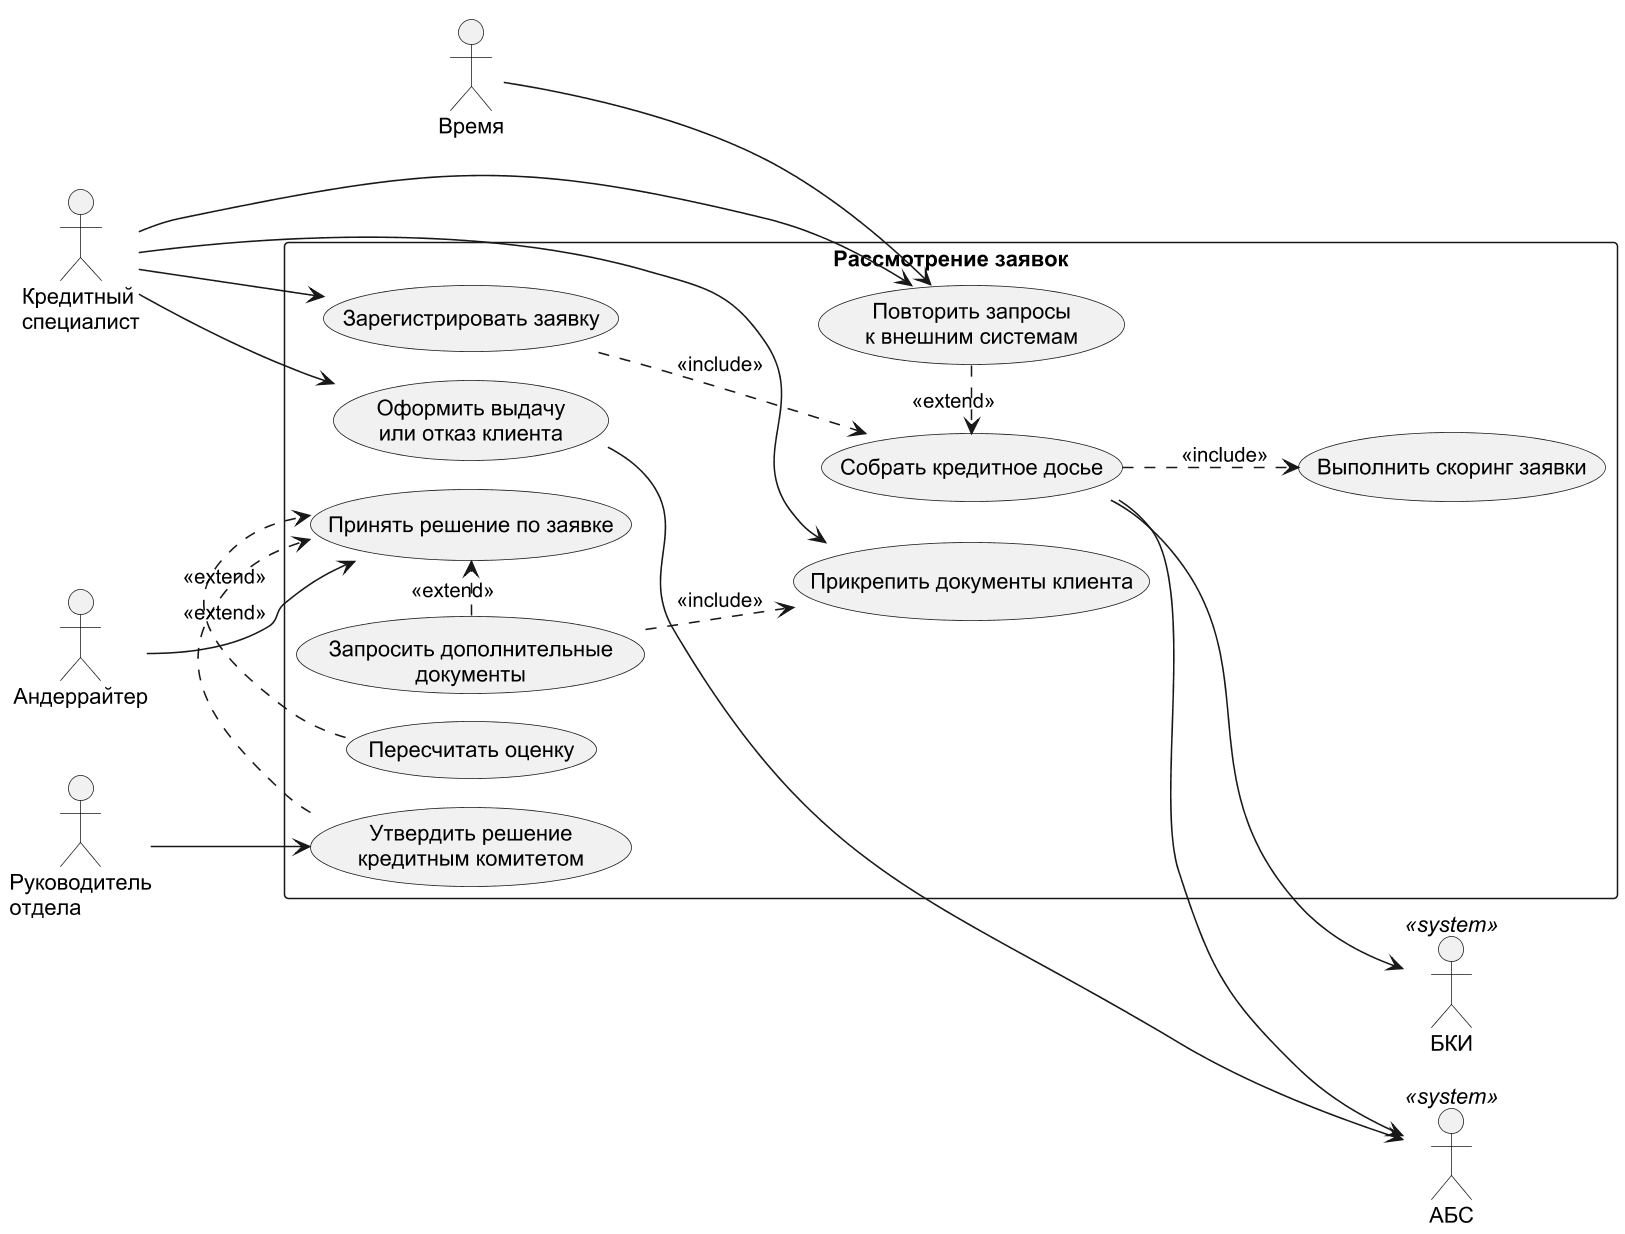

The diagram above was rendered by PlantUML. Its source (embedded in the PNG):
@startuml
!pragma layout smetana
skinparam dpi 150
skinparam defaultFontName Arial
skinparam shadowing false
skinparam monochrome true
left to right direction
actor "Кредитный\nспециалист" as KS
actor "Андеррайтер" as UW
actor "Руководитель\nотдела" as HD
actor "Время" as TM
actor "БКИ" as BKI <<system>>
actor "АБС" as ABS <<system>>
rectangle "Рассмотрение заявок" {
  usecase "Зарегистрировать заявку" as U1
  usecase "Прикрепить документы клиента" as U2
  usecase "Собрать кредитное досье" as U3
  usecase "Повторить запросы\nк внешним системам" as U4
  usecase "Выполнить скоринг заявки" as U5
  usecase "Принять решение по заявке" as U6
  usecase "Пересчитать оценку" as U6a
  usecase "Запросить дополнительные\nдокументы" as U7
  usecase "Утвердить решение\nкредитным комитетом" as U8
  usecase "Оформить выдачу\nили отказ клиента" as U9
}
KS --> U1
KS --> U2
KS --> U9
KS --> U4
UW --> U6
HD --> U8
TM --> U4
U1 ..> U3 : <<include>>
U3 ..> U5 : <<include>>
U4 .> U3 : <<extend>>
U6a .> U6 : <<extend>>
U7 .> U6 : <<extend>>
U8 .> U6 : <<extend>>
U7 ..> U2 : <<include>>
U3 --> BKI
U3 --> ABS
U9 --> ABS
@enduml